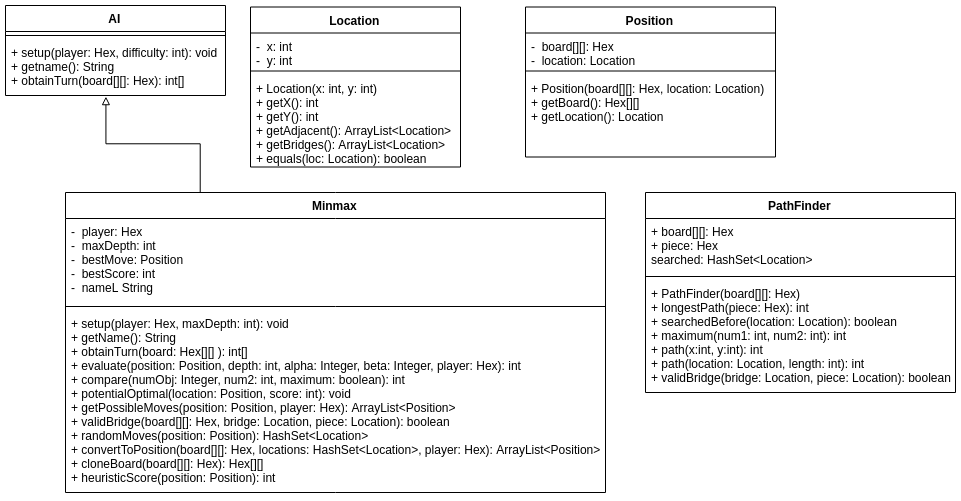

The diagram above was exported from draw.io. Its source (the exported page's mxGraphModel, read from the mxfile embedded in the PNG):
<mxGraphModel dx="1991" dy="1073" grid="1" gridSize="10" guides="1" tooltips="1" connect="1" arrows="1" fold="1" page="1" pageScale="1" pageWidth="1654" pageHeight="1169" math="0" shadow="0">
  <root>
    <mxCell id="0" />
    <mxCell id="1" parent="0" />
    <mxCell id="2" value="Location" style="swimlane;fontStyle=1;align=center;verticalAlign=top;childLayout=stackLayout;horizontal=1;startSize=26;horizontalStack=0;resizeParent=1;resizeParentMax=0;resizeLast=0;collapsible=1;marginBottom=0;" vertex="1" parent="1">
      <mxGeometry x="1165" y="114.5" width="210" height="160" as="geometry" />
    </mxCell>
    <mxCell id="3" value="-  x: int&#10;-  y: int&#10;" style="text;strokeColor=none;fillColor=none;align=left;verticalAlign=top;spacingLeft=4;spacingRight=4;overflow=hidden;rotatable=0;points=[[0,0.5],[1,0.5]];portConstraint=eastwest;" vertex="1" parent="2">
      <mxGeometry y="26" width="210" height="34" as="geometry" />
    </mxCell>
    <mxCell id="4" value="" style="line;strokeWidth=1;fillColor=none;align=left;verticalAlign=middle;spacingTop=-1;spacingLeft=3;spacingRight=3;rotatable=0;labelPosition=right;points=[];portConstraint=eastwest;" vertex="1" parent="2">
      <mxGeometry y="60" width="210" height="8" as="geometry" />
    </mxCell>
    <mxCell id="5" value="+ Location(x: int, y: int)&#10;+ getX(): int&#10;+ getY(): int&#10;+ getAdjacent(): ArrayList&lt;Location&gt;&#10;+ getBridges(): ArrayList&lt;Location&gt;&#10;+ equals(loc: Location): boolean&#10;" style="text;strokeColor=none;fillColor=none;align=left;verticalAlign=top;spacingLeft=4;spacingRight=4;overflow=hidden;rotatable=0;points=[[0,0.5],[1,0.5]];portConstraint=eastwest;" vertex="1" parent="2">
      <mxGeometry y="68" width="210" height="92" as="geometry" />
    </mxCell>
    <mxCell id="6" style="edgeStyle=orthogonalEdgeStyle;rounded=0;orthogonalLoop=1;jettySize=auto;html=1;exitX=0.25;exitY=0;exitDx=0;exitDy=0;entryX=0.456;entryY=1.019;entryDx=0;entryDy=0;entryPerimeter=0;endArrow=block;endFill=0;" edge="1" source="7" target="17" parent="1">
      <mxGeometry relative="1" as="geometry" />
    </mxCell>
    <mxCell id="7" value="Minmax" style="swimlane;fontStyle=1;align=center;verticalAlign=top;childLayout=stackLayout;horizontal=1;startSize=26;horizontalStack=0;resizeParent=1;resizeParentMax=0;resizeLast=0;collapsible=1;marginBottom=0;" vertex="1" parent="1">
      <mxGeometry x="980" y="300" width="540" height="300" as="geometry" />
    </mxCell>
    <mxCell id="8" value="-  player: Hex&#10;-  maxDepth: int&#10;-  bestMove: Position&#10;-  bestScore: int&#10;-  nameL String&#10;" style="text;strokeColor=none;fillColor=none;align=left;verticalAlign=top;spacingLeft=4;spacingRight=4;overflow=hidden;rotatable=0;points=[[0,0.5],[1,0.5]];portConstraint=eastwest;" vertex="1" parent="7">
      <mxGeometry y="26" width="540" height="84" as="geometry" />
    </mxCell>
    <mxCell id="9" value="" style="line;strokeWidth=1;fillColor=none;align=left;verticalAlign=middle;spacingTop=-1;spacingLeft=3;spacingRight=3;rotatable=0;labelPosition=right;points=[];portConstraint=eastwest;" vertex="1" parent="7">
      <mxGeometry y="110" width="540" height="8" as="geometry" />
    </mxCell>
    <mxCell id="10" value="+ setup(player: Hex, maxDepth: int): void&#10;+ getName(): String&#10;+ obtainTurn(board: Hex[][] ): int[]&#10;+ evaluate(position: Position, depth: int, alpha: Integer, beta: Integer, player: Hex): int&#10;+ compare(numObj: Integer, num2: int, maximum: boolean): int&#10;+ potentialOptimal(location: Position, score: int): void&#10;+ getPossibleMoves(position: Position, player: Hex): ArrayList&lt;Position&gt;&#10;+ validBridge(board[][]: Hex, bridge: Location, piece: Location): boolean&#10;+ randomMoves(position: Position): HashSet&lt;Location&gt;&#10;+ convertToPosition(board[][]: Hex, locations: HashSet&lt;Location&gt;, player: Hex): ArrayList&lt;Position&gt;&#10;+ cloneBoard(board[][]: Hex): Hex[][]&#10;+ heuristicScore(position: Position): int&#10;" style="text;strokeColor=none;fillColor=none;align=left;verticalAlign=top;spacingLeft=4;spacingRight=4;overflow=hidden;rotatable=0;points=[[0,0.5],[1,0.5]];portConstraint=eastwest;" vertex="1" parent="7">
      <mxGeometry y="118" width="540" height="182" as="geometry" />
    </mxCell>
    <mxCell id="11" value="Position" style="swimlane;fontStyle=1;align=center;verticalAlign=top;childLayout=stackLayout;horizontal=1;startSize=26;horizontalStack=0;resizeParent=1;resizeParentMax=0;resizeLast=0;collapsible=1;marginBottom=0;" vertex="1" parent="1">
      <mxGeometry x="1440" y="114.5" width="250" height="150" as="geometry" />
    </mxCell>
    <mxCell id="12" value="-  board[][]: Hex&#10;-  location: Location&#10;&#10;" style="text;strokeColor=none;fillColor=none;align=left;verticalAlign=top;spacingLeft=4;spacingRight=4;overflow=hidden;rotatable=0;points=[[0,0.5],[1,0.5]];portConstraint=eastwest;" vertex="1" parent="11">
      <mxGeometry y="26" width="250" height="34" as="geometry" />
    </mxCell>
    <mxCell id="13" value="" style="line;strokeWidth=1;fillColor=none;align=left;verticalAlign=middle;spacingTop=-1;spacingLeft=3;spacingRight=3;rotatable=0;labelPosition=right;points=[];portConstraint=eastwest;" vertex="1" parent="11">
      <mxGeometry y="60" width="250" height="8" as="geometry" />
    </mxCell>
    <mxCell id="14" value="+ Position(board[][]: Hex, location: Location)&#10;+ getBoard(): Hex[][]&#10;+ getLocation(): Location&#10;" style="text;strokeColor=none;fillColor=none;align=left;verticalAlign=top;spacingLeft=4;spacingRight=4;overflow=hidden;rotatable=0;points=[[0,0.5],[1,0.5]];portConstraint=eastwest;" vertex="1" parent="11">
      <mxGeometry y="68" width="250" height="82" as="geometry" />
    </mxCell>
    <mxCell id="15" value="AI" style="swimlane;fontStyle=1;align=center;verticalAlign=top;childLayout=stackLayout;horizontal=1;startSize=26;horizontalStack=0;resizeParent=1;resizeParentMax=0;resizeLast=0;collapsible=1;marginBottom=0;" vertex="1" parent="1">
      <mxGeometry x="920" y="113" width="220" height="90" as="geometry" />
    </mxCell>
    <mxCell id="16" value="" style="line;strokeWidth=1;fillColor=none;align=left;verticalAlign=middle;spacingTop=-1;spacingLeft=3;spacingRight=3;rotatable=0;labelPosition=right;points=[];portConstraint=eastwest;" vertex="1" parent="15">
      <mxGeometry y="26" width="220" height="8" as="geometry" />
    </mxCell>
    <mxCell id="17" value="+ setup(player: Hex, difficulty: int): void&#10;+ getname(): String&#10;+ obtainTurn(board[][]: Hex): int[]&#10;" style="text;strokeColor=none;fillColor=none;align=left;verticalAlign=top;spacingLeft=4;spacingRight=4;overflow=hidden;rotatable=0;points=[[0,0.5],[1,0.5]];portConstraint=eastwest;" vertex="1" parent="15">
      <mxGeometry y="34" width="220" height="56" as="geometry" />
    </mxCell>
    <mxCell id="18" value="PathFinder" style="swimlane;fontStyle=1;align=center;verticalAlign=top;childLayout=stackLayout;horizontal=1;startSize=26;horizontalStack=0;resizeParent=1;resizeParentMax=0;resizeLast=0;collapsible=1;marginBottom=0;" vertex="1" parent="1">
      <mxGeometry x="1560" y="300" width="310" height="200" as="geometry" />
    </mxCell>
    <mxCell id="19" value="+ board[][]: Hex&#10;+ piece: Hex&#10;searched: HashSet&lt;Location&gt;&#10;" style="text;strokeColor=none;fillColor=none;align=left;verticalAlign=top;spacingLeft=4;spacingRight=4;overflow=hidden;rotatable=0;points=[[0,0.5],[1,0.5]];portConstraint=eastwest;" vertex="1" parent="18">
      <mxGeometry y="26" width="310" height="54" as="geometry" />
    </mxCell>
    <mxCell id="20" value="" style="line;strokeWidth=1;fillColor=none;align=left;verticalAlign=middle;spacingTop=-1;spacingLeft=3;spacingRight=3;rotatable=0;labelPosition=right;points=[];portConstraint=eastwest;" vertex="1" parent="18">
      <mxGeometry y="80" width="310" height="8" as="geometry" />
    </mxCell>
    <mxCell id="21" value="+ PathFinder(board[][]: Hex)&#10;+ longestPath(piece: Hex): int&#10;+ searchedBefore(location: Location): boolean&#10;+ maximum(num1: int, num2: int): int&#10;+ path(x:int, y:int): int&#10;+ path(location: Location, length: int): int&#10;+ validBridge(bridge: Location, piece: Location): boolean&#10;" style="text;strokeColor=none;fillColor=none;align=left;verticalAlign=top;spacingLeft=4;spacingRight=4;overflow=hidden;rotatable=0;points=[[0,0.5],[1,0.5]];portConstraint=eastwest;" vertex="1" parent="18">
      <mxGeometry y="88" width="310" height="112" as="geometry" />
    </mxCell>
  </root>
</mxGraphModel>